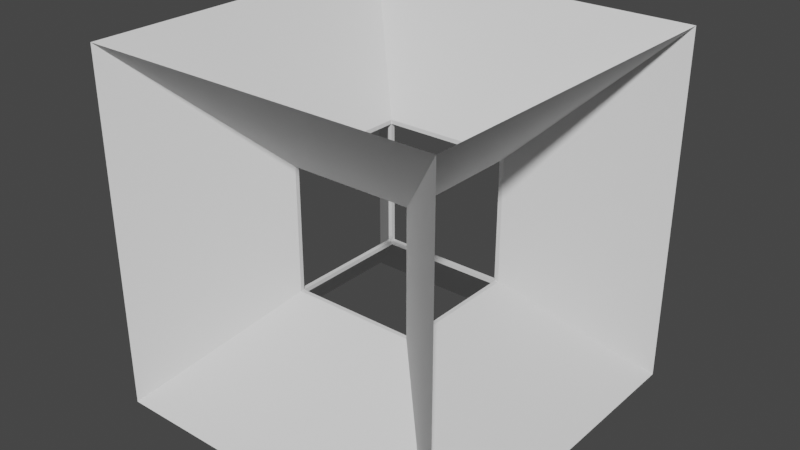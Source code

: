 # Source: portalRoom.blend  (saved by Blender 2.91.10; exported with 4.5.12 LTS)
import bpy
from mathutils import Matrix  # noqa: F401  (used for matrix-valued properties, if any)

bpy.ops.wm.read_factory_settings(use_empty=True)
scene = bpy.context.scene
scene.name = 'Scene'

# ---- collections
col_boxes = bpy.data.collections.new('boxes'); scene.collection.children.link(col_boxes)

# ---- world
world_world = bpy.data.worlds.new('World'); scene.world = world_world
world_world.use_nodes = True; world_world.node_tree.nodes.clear()
_N = world_world.node_tree.nodes; _L = world_world.node_tree.links
n0 = _N.new('ShaderNodeOutputWorld'); n0.name = 'World Output'; n0.location = (300, 300)
n1 = _N.new('ShaderNodeBackground'); n1.name = 'Background'; n1.location = (10, 300)
n1.inputs[0].default_value = (0.05088, 0.05088, 0.05088, 1.0)
_L.new(n1.outputs[0], n0.inputs[0])
n0.is_active_output = True
world_world.color = (0.05088, 0.05088, 0.05088)
world_world.use_sun_shadow = False
world_world.sun_shadow_jitter_overblur = 0.0

# ---- meshes
me_cube_003 = bpy.data.meshes.new('Cube.003')
me_cube_003.from_pydata([(-0.3512, -0.3512, -0.3512), (-0.3512, -0.3512, 0.3512), (-0.3512, 0.3512, -0.3512), (-0.3512, 0.3512, 0.3512), (0.3512, -0.3512, -0.3512), (0.3512, -0.3512, 0.3512), (0.3512, 0.3512, -0.3512), (0.3512, 0.3512, 0.3512), (-1.0, -1.0, -1.0), (-1.0, -1.0, 1.0), (-1.0, 1.0, -1.0), (-1.0, 1.0, 1.0), (1.0, -1.0, -1.0), (1.0, -1.0, 1.0), (1.0, 1.0, -1.0), (1.0, 1.0, 1.0), (-0.3746, -0.3512, -0.3512), (-0.3746, 0.3512, -0.3512), (-0.3746, -0.3512, 0.3512), (-0.3746, 0.3512, 0.3512), (0.3746, -0.3512, -0.3512), (0.3746, 0.3512, 0.3512), (0.3746, 0.3512, -0.3512), (0.3746, -0.3512, 0.3512), (-0.3512, -0.3512, -0.3746), (-0.3512, -0.3512, 0.3746), (-0.3512, 0.3512, 0.3746), (-0.3512, 0.3512, -0.3746), (0.3512, 0.3512, -0.3746), (0.3512, 0.3512, 0.3746), (0.3512, -0.3512, -0.3746), (0.3512, -0.3512, 0.3746), (-0.3512, 0.3746, -0.3512), (0.3512, 0.3746, -0.3512), (-0.3512, 0.3746, 0.3512), (0.3512, 0.3746, 0.3512), (-0.3512, -0.3746, -0.3512), (0.3512, -0.3746, 0.3512), (0.3512, -0.3746, -0.3512), (-0.3512, -0.3746, 0.3512)], [(15, 21), (15, 29), (11, 26), (13, 37), (10, 32), (10, 17), (8, 16), (8, 24), (8, 36), (12, 20), (14, 28)], [(6, 22, 21, 7), (1, 5, 37, 39), (2, 6, 33, 32), (5, 4, 38, 37), (6, 28, 30, 4), (17, 16, 0, 2), (9, 11, 19, 18), (19, 11, 10, 8, 9, 18, 16, 17), (14, 15, 13, 23, 21, 22), (13, 12, 14, 22, 20, 23), (5, 23, 20, 4), (4, 0, 36, 38), (21, 23, 5, 7), (6, 4, 20, 22), (2, 0, 24, 27), (0, 16, 18, 1), (3, 2, 32, 34), (27, 10, 14, 12, 30, 28), (30, 12, 8, 10, 27, 24), (13, 15, 11, 9, 25, 26, 29, 31), (25, 9, 13, 31), (5, 1, 25, 31), (2, 27, 28, 6), (6, 7, 35, 33), (0, 1, 39, 36), (0, 4, 30, 24), (3, 19, 17, 2), (7, 5, 31, 29), (11, 15, 35, 34), (35, 15, 14, 10, 11, 34, 32, 33), (12, 13, 9, 39, 37, 38), (9, 8, 12, 38, 36, 39), (25, 1, 3, 26), (3, 1, 18, 19), (34, 35, 7, 3), (26, 3, 7, 29)])
_uv = me_cube_003.uv_layers.new(name='UVMap')
_uv.uv.foreach_set('vector', [0.0, 0.0, 0.3828, 0.5078, 0.6172, 0.5078, 0.0, 0.0, 0.0, 0.0, 0.0, 0.0, 0.6172, 0.7578, 0.6172, 0.9922, 0.0, 0.0, 0.0, 0.0, 0.3828, 0.4922, 0.3828, 0.2578, 0.0, 0.0, 0.0, 0.0, 0.3828, 0.7578, 0.6172, 0.7578, 0.0, 0.0, 0.3672, 0.5078, 0.3672, 0.7422, 0.0, 0.0, 0.3828, 0.2422, 0.3828, 0.007812, 0.0, 0.0, 0.0, 0.0, 0.625, 0.0, 0.625, 0.25, 0.6172, 0.2422, 0.6172, 0.007812, 0.6172, 0.2422, 0.625, 0.25, 0.375, 0.25, 0.375, 0.0, 0.625, 0.0, 0.6172, 0.007812, 0.3828, 0.007812, 0.3828, 0.2422, 0.375, 0.5, 0.625, 0.5, 0.625, 0.75, 0.6172, 0.7422, 0.6172, 0.5078, 0.3828, 0.5078, 0.625, 0.75, 0.375, 0.75, 0.375, 0.5, 0.3828, 0.5078, 0.3828, 0.7422, 0.6172, 0.7422, 0.0, 0.0, 0.6172, 0.7422, 0.3828, 0.7422, 0.0, 0.0, 0.0, 0.0, 0.0, 0.0, 0.3828, 0.9922, 0.3828, 0.7578, 0.6172, 0.5078, 0.6172, 0.7422, 0.0, 0.0, 0.0, 0.0, 0.0, 0.0, 0.0, 0.0, 0.3828, 0.7422, 0.3828, 0.5078, 0.0, 0.0, 0.0, 0.0, 0.1328, 0.7422, 0.1328, 0.5078, 0.0, 0.0, 0.3828, 0.007812, 0.6172, 0.007812, 0.0, 0.0, 0.0, 0.0, 0.0, 0.0, 0.3828, 0.2578, 0.6172, 0.2578, 0.1328, 0.5078, 0.125, 0.5, 0.375, 0.5, 0.375, 0.75, 0.3672, 0.7422, 0.3672, 0.5078, 0.3672, 0.7422, 0.375, 0.75, 0.125, 0.75, 0.125, 0.5, 0.1328, 0.5078, 0.1328, 0.7422, 0.625, 0.75, 0.625, 0.5, 0.875, 0.5, 0.875, 0.75, 0.8672, 0.7422, 0.8672, 0.5078, 0.6328, 0.5078, 0.6328, 0.7422, 0.8672, 0.7422, 0.875, 0.75, 0.625, 0.75, 0.6328, 0.7422, 0.0, 0.0, 0.0, 0.0, 0.8672, 0.7422, 0.6328, 0.7422, 0.0, 0.0, 0.1328, 0.5078, 0.3672, 0.5078, 0.0, 0.0, 0.0, 0.0, 0.0, 0.0, 0.6172, 0.4922, 0.3828, 0.4922, 0.0, 0.0, 0.0, 0.0, 0.6172, 0.9922, 0.3828, 0.9922, 0.0, 0.0, 0.0, 0.0, 0.3672, 0.7422, 0.1328, 0.7422, 0.0, 0.0, 0.6172, 0.2422, 0.1422, 0.5, 0.0, 0.0, 0.0, 0.0, 0.0, 0.0, 0.6328, 0.7422, 0.6328, 0.5078, 0.625, 0.25, 0.625, 0.5, 0.6172, 0.4922, 0.6172, 0.2578, 0.6172, 0.4922, 0.625, 0.5, 0.375, 0.5, 0.375, 0.25, 0.625, 0.25, 0.6172, 0.2578, 0.3828, 0.2578, 0.3828, 0.4922, 0.375, 0.75, 0.625, 0.75, 0.625, 1.0, 0.6172, 0.9922, 0.6172, 0.7578, 0.3828, 0.7578, 0.625, 1.0, 0.375, 1.0, 0.375, 0.75, 0.3828, 0.7578, 0.3828, 0.9922, 0.6172, 0.9922, 0.8672, 0.7422, 0.0, 0.0, 0.0, 0.0, 0.8672, 0.5078, 0.0, 0.0, 0.0, 0.0, 0.6172, 0.007812, 0.6172, 0.2422, 0.6172, 0.2578, 0.6172, 0.4922, 0.0, 0.0, 0.0, 0.0, 0.8672, 0.5078, 0.0, 0.0, 0.0, 0.0, 0.6328, 0.5078])
me_cube_003.use_remesh_fix_poles = True
me_cube_003.use_remesh_preserve_attributes = False
me_cube_003.use_mirror_vertex_groups = False
me_cube_003.update()

# ---- objects
ob_maincube = bpy.data.objects.new('mainCube', me_cube_003)

# ---- transforms, parenting, visibility, modifiers, constraints
ob_maincube.location = (0.0, 0.0, 0.0)
ob_maincube.scale = (1.6, 1.6, 1.6)
ob_maincube.lineart.crease_threshold = 0.0

# ---- collection membership
scene.collection.objects.link(ob_maincube)

# ---- scene / render settings (as saved in the file)
scene.frame_start = 1; scene.frame_end = 250; scene.frame_set(1)
scene.render.engine = 'BLENDER_EEVEE_NEXT'
scene.cycles.use_denoising = False
scene.cycles.samples = 128
scene.cycles.sampling_pattern = 'TABULATED_SOBOL'
scene.cycles.use_adaptive_sampling = False
scene.cycles.use_light_tree = False
scene.eevee.use_raytracing = True
scene.view_settings.view_transform = 'Filmic'
bpy.context.view_layer.update()

# ---- added for rendering (the .blend has no active camera and no usable light): camera, sun
cam_auto = bpy.data.cameras.new('AutoCamera')
cam_auto.lens = 50.0
cam_auto.sensor_width = 36.0
cam_auto.clip_end = 1000.0
ob_auto_camera = bpy.data.objects.new('AutoCamera', cam_auto)
scene.collection.objects.link(ob_auto_camera)
ob_auto_camera.location = (5.12812, -6.15374, 4.10249)
ob_auto_camera.rotation_euler = (1.09748, -7.21219e-08, 0.694738)
scene.camera = ob_auto_camera
light_auto_sun = bpy.data.lights.new('AutoSun', 'SUN')
light_auto_sun.energy = 3.0
light_auto_sun.angle = 0.0523599
ob_auto_sun = bpy.data.objects.new('AutoSun', light_auto_sun)
scene.collection.objects.link(ob_auto_sun)
ob_auto_sun.rotation_euler = (0.872665, 0.174533, 0.523599)
bpy.context.view_layer.update()
